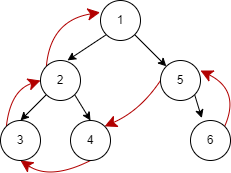

The diagram above was exported from draw.io. Its source (the exported page's mxGraphModel, read from the mxfile embedded in the PNG):
<mxGraphModel dx="649" dy="614" grid="0" gridSize="10" guides="1" tooltips="1" connect="1" arrows="1" fold="1" page="1" pageScale="1" pageWidth="827" pageHeight="1169" background="none" math="0" shadow="0">
  <root>
    <mxCell id="0" />
    <mxCell id="1" parent="0" />
    <mxCell id="15" style="edgeStyle=none;html=1;exitX=0;exitY=1;exitDx=0;exitDy=0;entryX=0.675;entryY=-0.003;entryDx=0;entryDy=0;entryPerimeter=0;" edge="1" parent="1" source="2" target="8">
      <mxGeometry relative="1" as="geometry" />
    </mxCell>
    <mxCell id="18" style="edgeStyle=none;html=1;exitX=1;exitY=1;exitDx=0;exitDy=0;entryX=0;entryY=0;entryDx=0;entryDy=0;" edge="1" parent="1" source="2" target="9">
      <mxGeometry relative="1" as="geometry" />
    </mxCell>
    <mxCell id="2" value="1" style="ellipse;whiteSpace=wrap;html=1;aspect=fixed;rounded=1;" vertex="1" parent="1">
      <mxGeometry x="240" y="160" width="40" height="40" as="geometry" />
    </mxCell>
    <mxCell id="16" style="edgeStyle=none;html=1;exitX=0;exitY=1;exitDx=0;exitDy=0;entryX=0.5;entryY=0;entryDx=0;entryDy=0;" edge="1" parent="1" source="8" target="13">
      <mxGeometry relative="1" as="geometry" />
    </mxCell>
    <mxCell id="17" style="edgeStyle=none;html=1;exitX=1;exitY=1;exitDx=0;exitDy=0;entryX=0.5;entryY=0;entryDx=0;entryDy=0;" edge="1" parent="1" source="8" target="12">
      <mxGeometry relative="1" as="geometry" />
    </mxCell>
    <mxCell id="26" style="edgeStyle=none;curved=1;html=1;exitX=0;exitY=0;exitDx=0;exitDy=0;entryX=-0.01;entryY=0.297;entryDx=0;entryDy=0;entryPerimeter=0;startSize=10;endSize=10;fillColor=#e51400;strokeColor=#B20000;" edge="1" parent="1" source="8" target="2">
      <mxGeometry relative="1" as="geometry">
        <Array as="points">
          <mxPoint x="190" y="180" />
        </Array>
      </mxGeometry>
    </mxCell>
    <mxCell id="8" value="2" style="ellipse;whiteSpace=wrap;html=1;aspect=fixed;rounded=1;" vertex="1" parent="1">
      <mxGeometry x="180" y="220" width="40" height="40" as="geometry" />
    </mxCell>
    <mxCell id="19" style="edgeStyle=none;html=1;exitX=1;exitY=1;exitDx=0;exitDy=0;entryX=0.282;entryY=-0.06;entryDx=0;entryDy=0;entryPerimeter=0;" edge="1" parent="1" source="9" target="10">
      <mxGeometry relative="1" as="geometry" />
    </mxCell>
    <mxCell id="23" style="edgeStyle=none;curved=1;html=1;exitX=0;exitY=0.5;exitDx=0;exitDy=0;entryX=1;entryY=0;entryDx=0;entryDy=0;startSize=10;endSize=10;fillColor=#e51400;strokeColor=#B20000;" edge="1" parent="1" source="9" target="12">
      <mxGeometry relative="1" as="geometry">
        <Array as="points">
          <mxPoint x="280" y="270" />
        </Array>
      </mxGeometry>
    </mxCell>
    <mxCell id="9" value="5" style="ellipse;whiteSpace=wrap;html=1;aspect=fixed;rounded=1;" vertex="1" parent="1">
      <mxGeometry x="300" y="220" width="40" height="40" as="geometry" />
    </mxCell>
    <mxCell id="20" style="edgeStyle=none;html=1;exitX=1;exitY=0;exitDx=0;exitDy=0;fillColor=#e51400;strokeColor=#B20000;curved=1;endSize=10;startSize=10;" edge="1" parent="1" source="10">
      <mxGeometry relative="1" as="geometry">
        <mxPoint x="340" y="230" as="targetPoint" />
        <Array as="points">
          <mxPoint x="380" y="250" />
        </Array>
      </mxGeometry>
    </mxCell>
    <mxCell id="10" value="6" style="ellipse;whiteSpace=wrap;html=1;aspect=fixed;rounded=1;" vertex="1" parent="1">
      <mxGeometry x="330" y="280" width="40" height="40" as="geometry" />
    </mxCell>
    <mxCell id="24" style="edgeStyle=none;curved=1;html=1;exitX=0.5;exitY=1;exitDx=0;exitDy=0;entryX=0.5;entryY=1;entryDx=0;entryDy=0;startSize=10;endSize=10;fillColor=#e51400;strokeColor=#B20000;" edge="1" parent="1" source="12" target="13">
      <mxGeometry relative="1" as="geometry">
        <Array as="points">
          <mxPoint x="190" y="340" />
        </Array>
      </mxGeometry>
    </mxCell>
    <mxCell id="12" value="4" style="ellipse;whiteSpace=wrap;html=1;aspect=fixed;rounded=1;" vertex="1" parent="1">
      <mxGeometry x="210" y="280" width="40" height="40" as="geometry" />
    </mxCell>
    <mxCell id="25" style="edgeStyle=none;curved=1;html=1;exitX=0;exitY=0;exitDx=0;exitDy=0;entryX=0;entryY=0.5;entryDx=0;entryDy=0;startSize=10;endSize=10;fillColor=#e51400;strokeColor=#B20000;" edge="1" parent="1" source="13" target="8">
      <mxGeometry relative="1" as="geometry">
        <Array as="points">
          <mxPoint x="150" y="250" />
        </Array>
      </mxGeometry>
    </mxCell>
    <mxCell id="13" value="3" style="ellipse;whiteSpace=wrap;html=1;aspect=fixed;rounded=1;" vertex="1" parent="1">
      <mxGeometry x="140" y="280" width="40" height="40" as="geometry" />
    </mxCell>
  </root>
</mxGraphModel>